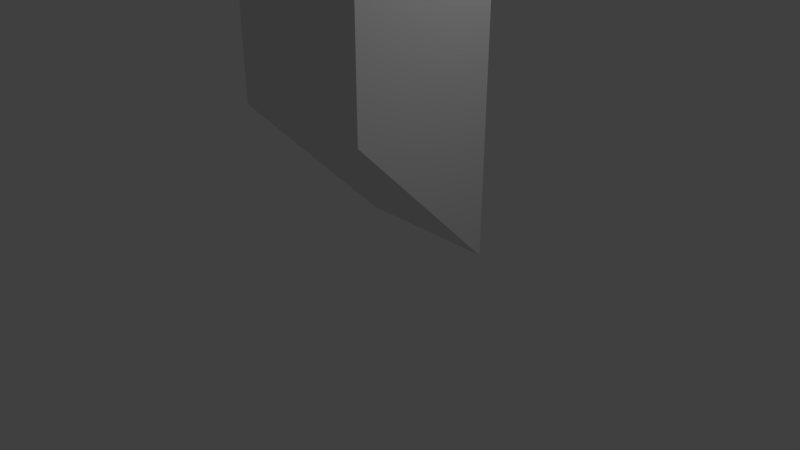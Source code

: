 # Source: periscope.blend  (saved by Blender 2.78.0; exported with 4.5.12 LTS)
import bpy
from mathutils import Matrix  # noqa: F401  (used for matrix-valued properties, if any)

bpy.ops.wm.read_factory_settings(use_empty=True)
scene = bpy.context.scene
scene.name = 'Scene'

# ---- collections
col_collection_1 = bpy.data.collections.new('Collection 1'); scene.collection.children.link(col_collection_1)

# ---- world
world_world = bpy.data.worlds.new('World'); scene.world = world_world
world_world.color = (0.05088, 0.05088, 0.05088)
world_world.use_sun_shadow = False
world_world.sun_shadow_jitter_overblur = 0.0
world_world.cycles.sampling_method = 'MANUAL'

# ---- cameras
cam_camera = bpy.data.cameras.new('Camera')
cam_camera.clip_end = 100.0
cam_camera.lens = 35.0
cam_camera.sensor_width = 32.0
cam_camera.sensor_height = 18.0
cam_camera.ortho_scale = 7.314
cam_camera.dof.focus_distance = 0.0
cam_camera.dof.aperture_fstop = 128.0

# ---- lights
light_lamp = bpy.data.lights.new('Lamp', 'POINT')
light_lamp.transmission_factor = 0.0
light_lamp.cutoff_distance = 30.0
light_lamp.energy = 100.0
light_lamp.shadow_buffer_clip_start = 1.001
light_lamp.shadow_soft_size = 0.1
light_lamp.shadow_maximum_resolution = 0.006
light_lamp.use_absolute_resolution = True

# ---- meshes
me_cube_002 = bpy.data.meshes.new('Cube.002')
me_cube_002.from_pydata([(-1.0, 1.0, -1.0), (-1.0, 1.0, -3.0), (-1.0, -1.0, -1.0), (-1.0, -1.0, -3.0), (1.0, 1.0, -1.0), (1.0, 1.0, -3.0), (1.0, -1.0, -1.0), (1.0, -1.0, -3.0), (-1.0, 1.0, -3.0), (-1.0, 1.0, -5.0), (-1.0, -1.0, -3.0), (1.0, 1.0, -3.0), (1.0, 1.0, -5.0), (1.0, -1.0, -3.0), (-1.0, -1.0, -1.0), (-1.0, -1.0, 1.0), (-1.0, 1.0, -1.0), (1.0, -1.0, -1.0), (1.0, -1.0, 1.0), (1.0, 1.0, -1.0)], [], [(0, 1, 3, 2), (2, 3, 7, 6), (6, 7, 5, 4), (4, 5, 1, 0), (2, 6, 4, 0), (7, 3, 1, 5), (10, 9, 12, 13), (8, 9, 10), (11, 13, 12), (11, 12, 9, 8), (10, 13, 11, 8), (16, 15, 18, 19), (14, 15, 16), (17, 19, 18), (17, 18, 15, 14), (16, 19, 17, 14)])
me_cube_002.use_remesh_preserve_volume = False
me_cube_002.use_remesh_preserve_attributes = False
me_cube_002.use_mirror_vertex_groups = False
me_cube_002.update()

# ---- objects
ob_cube = bpy.data.objects.new('Cube', me_cube_002)
ob_lamp = bpy.data.objects.new('Lamp', light_lamp)
ob_camera = bpy.data.objects.new('Camera', cam_camera)

# ---- transforms, parenting, visibility, modifiers, constraints
ob_cube.location = (0.0, 0.0, 1.0)
ob_cube.rotation_euler = (3.142, 0.0, 0.0)
ob_cube.lineart.crease_threshold = 0.0
ob_lamp.location = (4.076, 1.005, 5.904)
ob_lamp.rotation_euler = (0.6503, 0.05522, 1.866)
ob_lamp.lock_rotations_4d = False
ob_lamp.empty_display_type = 'ARROWS'
ob_lamp.color = (0.0, 0.0, 0.0, 0.0)
ob_lamp.lineart.crease_threshold = 0.0
ob_camera.location = (7.481, -6.508, 5.344)
ob_camera.rotation_euler = (1.109, 0.0, 0.8149)
ob_camera.lock_rotations_4d = False
ob_camera.empty_display_type = 'ARROWS'
ob_camera.color = (0.0, 0.0, 0.0, 0.0)
ob_camera.display_type = 'WIRE'
ob_camera.lineart.crease_threshold = 0.0

# ---- collection membership
col_collection_1.objects.link(ob_cube)
col_collection_1.objects.link(ob_lamp)
col_collection_1.objects.link(ob_camera)

# ---- scene / render settings (as saved in the file)
scene.camera = ob_camera
scene.frame_start = 1; scene.frame_end = 250; scene.frame_set(1)
scene.render.engine = 'BLENDER_EEVEE_NEXT'
scene.render.resolution_percentage = 50
scene.render.dither_intensity = 0.0
scene.cycles.use_denoising = False
scene.cycles.samples = 128
scene.cycles.sampling_pattern = 'TABULATED_SOBOL'
scene.cycles.light_sampling_threshold = 0.0
scene.cycles.use_adaptive_sampling = False
scene.cycles.use_light_tree = False
scene.cycles.blur_glossy = 0.0
scene.cycles.sample_clamp_indirect = 0.0
scene.view_settings.view_transform = 'Standard'
bpy.context.view_layer.update()
